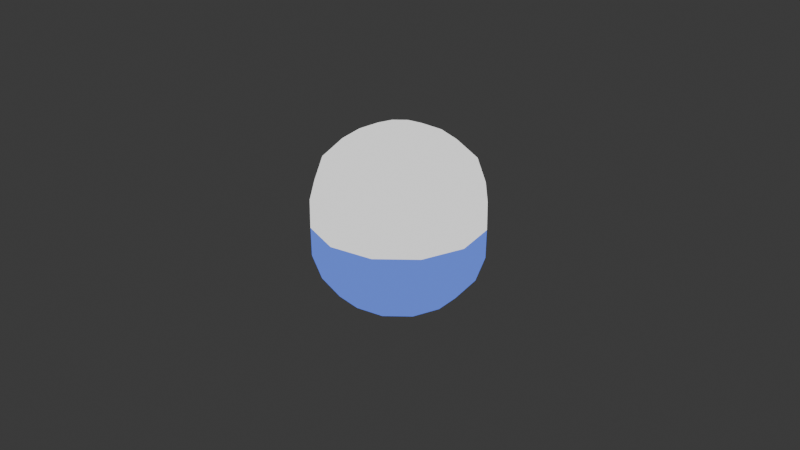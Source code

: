 # Source: gachapon.blend  (saved by Blender 4.2.66; exported with 4.5.12 LTS)
import bpy
from mathutils import Matrix  # noqa: F401  (used for matrix-valued properties, if any)

bpy.ops.wm.read_factory_settings(use_empty=True)
scene = bpy.context.scene
scene.name = 'Scene'

# ---- collections
col_collection = bpy.data.collections.new('Collection'); scene.collection.children.link(col_collection)

# ---- materials (node trees are filled in below, after node groups)
mat_material_001 = bpy.data.materials.new('Material.001')
mat_material = bpy.data.materials.new('Material')
mat_material.surface_render_method = 'BLENDED'
mat_material.blend_method = 'BLEND'
mat_material.alpha_threshold = 0.0
mat_material.roughness = 0.5
mat_material.line_color = (0.0, 0.0, 0.0, 1.0)

# ---- material node trees
mat_material_001.use_nodes = True; mat_material_001.node_tree.nodes.clear()
_N = mat_material_001.node_tree.nodes; _L = mat_material_001.node_tree.links
n0 = _N.new('ShaderNodeOutputMaterial'); n0.name = 'Material Output'; n0.location = (272, 285)
n1 = _N.new('ShaderNodeEmission'); n1.name = 'Emission'; n1.location = (8, 278)
n1.inputs[0].default_value = (0.117, 0.2084, 0.7989, 1.0)
_L.new(n1.outputs[0], n0.inputs[0])
n0.is_active_output = True
mat_material.use_nodes = True; mat_material.node_tree.nodes.clear()
_N = mat_material.node_tree.nodes; _L = mat_material.node_tree.links
n0 = _N.new('ShaderNodeOutputMaterial'); n0.name = 'Material Output'; n0.location = (505, 310)
n1 = _N.new('ShaderNodeEmission'); n1.name = 'Emission'; n1.location = (-138, 293)
n2 = _N.new('ShaderNodeBsdfTransparent'); n2.name = 'Transparent BSDF'; n2.location = (-146, 106)
n3 = _N.new('ShaderNodeMixShader'); n3.name = 'Mix Shader'; n3.location = (154, 258)
n3.inputs[0].default_value = 0.0
_L.new(n3.outputs[0], n0.inputs[0])
_L.new(n1.outputs[0], n3.inputs[1])
_L.new(n2.outputs[0], n3.inputs[2])
n0.is_active_output = True

# ---- world
world_world = bpy.data.worlds.new('World'); scene.world = world_world
world_world.use_nodes = True; world_world.node_tree.nodes.clear()
_N = world_world.node_tree.nodes; _L = world_world.node_tree.links
n0 = _N.new('ShaderNodeOutputWorld'); n0.name = 'World Output'; n0.location = (300, 300)
n1 = _N.new('ShaderNodeBackground'); n1.name = 'Background'; n1.location = (10, 300)
n1.inputs[0].default_value = (0.05088, 0.05088, 0.05088, 1.0)
_L.new(n1.outputs[0], n0.inputs[0])
n0.is_active_output = True
world_world.color = (0.05088, 0.05088, 0.05088)
world_world.sun_shadow_jitter_overblur = 0.0

# ---- cameras
cam_camera = bpy.data.cameras.new('Camera')
cam_camera.clip_end = 100.0
cam_camera.ortho_scale = 7.314

# ---- meshes
me_sphere = bpy.data.meshes.new('Sphere')
me_sphere.from_pydata([(6.698e-10, 0.9045, -0.309), (0.0, 0.309, -0.9511), (0.4541, 0.7865, 0.0), (0.4522, 0.7833, -0.309), (0.4045, 0.7006, -0.5878), (0.2939, 0.509, -0.809), (0.1545, 0.2676, -0.9511), (0.7865, 0.4541, 0.0), (0.7833, 0.4522, -0.309), (0.7006, 0.4045, -0.5878), (0.509, 0.2939, -0.809), (0.2676, 0.1545, -0.9511), (0.9082, 8.519e-10, 0.0), (0.9045, -2.749e-08, -0.309), (0.809, 0.0, -0.5878), (0.5878, 0.0, -0.809), (0.309, -1.49e-08, -0.9511), (0.7865, -0.4541, 0.0), (0.7833, -0.4522, -0.309), (0.7006, -0.4045, -0.5878), (0.509, -0.2939, -0.809), (0.2676, -0.1545, -0.9511), (0.4541, -0.7865, 0.0), (0.4522, -0.7833, -0.309), (0.4045, -0.7006, -0.5878), (0.2939, -0.509, -0.809), (0.1545, -0.2676, -0.9511), (8.823e-10, -0.9082, 0.0), (-2.767e-08, -0.9045, -0.309), (0.0, -0.809, -0.5878), (0.0, -0.5878, -0.809), (-2.98e-08, -0.309, -0.9511), (0.0, 0.0, -1.0), (-0.4541, -0.7865, 0.0), (-0.4522, -0.7833, -0.309), (-0.4045, -0.7006, -0.5878), (-0.2939, -0.509, -0.809), (-0.1545, -0.2676, -0.9511), (-0.7865, -0.4541, 0.0), (-0.7833, -0.4522, -0.309), (-0.7006, -0.4045, -0.5878), (-0.509, -0.2939, -0.809), (-0.2676, -0.1545, -0.9511), (-0.9082, 8.519e-10, 0.0), (-0.9045, 8.588e-08, -0.309), (-0.809, 0.0, -0.5878), (-0.5878, 0.0, -0.809), (-0.309, 4.47e-08, -0.9511), (-0.7865, 0.4541, 0.0), (-0.7833, 0.4522, -0.309), (-0.7006, 0.4045, -0.5878), (-0.509, 0.2939, -0.809), (-0.2676, 0.1545, -0.9511), (-0.4541, 0.7865, 0.0), (-0.4522, 0.7833, -0.309), (-0.4045, 0.7006, -0.5878), (-0.2939, 0.509, -0.809), (-0.1545, 0.2676, -0.9511), (8.823e-10, 0.9082, 0.0), (0.0, 0.809, -0.5878), (0.0, 0.5878, -0.809)], [], [(60, 59, 4, 5), (1, 60, 5, 6), (0, 58, 2, 3), (32, 1, 6), (59, 0, 3, 4), (5, 4, 9, 10), (6, 5, 10, 11), (3, 2, 7, 8), (32, 6, 11), (4, 3, 8, 9), (10, 9, 14, 15), (11, 10, 15, 16), (8, 7, 12, 13), (32, 11, 16), (9, 8, 13, 14), (14, 13, 18, 19), (15, 14, 19, 20), (16, 15, 20, 21), (13, 12, 17, 18), (32, 16, 21), (32, 21, 26), (19, 18, 23, 24), (20, 19, 24, 25), (21, 20, 25, 26), (18, 17, 22, 23), (26, 25, 30, 31), (23, 22, 27, 28), (32, 26, 31), (24, 23, 28, 29), (25, 24, 29, 30), (31, 30, 36, 37), (28, 27, 33, 34), (32, 31, 37), (29, 28, 34, 35), (30, 29, 35, 36), (36, 35, 40, 41), (37, 36, 41, 42), (34, 33, 38, 39), (32, 37, 42), (35, 34, 39, 40), (41, 40, 45, 46), (42, 41, 46, 47), (39, 38, 43, 44), (32, 42, 47), (40, 39, 44, 45), (32, 47, 52), (45, 44, 49, 50), (46, 45, 50, 51), (47, 46, 51, 52), (44, 43, 48, 49), (49, 48, 53, 54), (32, 52, 57), (50, 49, 54, 55), (51, 50, 55, 56), (52, 51, 56, 57), (57, 56, 60, 1), (54, 53, 58, 0), (32, 57, 1), (55, 54, 0, 59), (56, 55, 59, 60), (7, 2, 58, 53, 48, 43, 38, 33, 27, 22, 17, 12)])
_uv = me_sphere.uv_layers.new(name='UVMap')
_uv.uv.foreach_set('vector', [0.75, 0.2, 0.75, 0.3, 0.6667, 0.3, 0.6667, 0.2, 0.75, 0.1, 0.75, 0.2, 0.6667, 0.2, 0.6667, 0.1, 0.75, 0.4, 0.75, 0.5, 0.6667, 0.5, 0.6667, 0.4, 0.7083, 5.96e-08, 0.75, 0.1, 0.6667, 0.1, 0.75, 0.3, 0.75, 0.4, 0.6667, 0.4, 0.6667, 0.3, 0.6667, 0.2, 0.6667, 0.3, 0.5833, 0.3, 0.5833, 0.2, 0.6667, 0.1, 0.6667, 0.2, 0.5833, 0.2, 0.5833, 0.1, 0.6667, 0.4, 0.6667, 0.5, 0.5833, 0.5, 0.5833, 0.4, 0.625, 5.96e-08, 0.6667, 0.1, 0.5833, 0.1, 0.6667, 0.3, 0.6667, 0.4, 0.5833, 0.4, 0.5833, 0.3, 0.5833, 0.2, 0.5833, 0.3, 0.5, 0.3, 0.5, 0.2, 0.5833, 0.1, 0.5833, 0.2, 0.5, 0.2, 0.5, 0.1, 0.5833, 0.4, 0.5833, 0.5, 0.5, 0.5, 0.5, 0.4, 0.5417, 5.96e-08, 0.5833, 0.1, 0.5, 0.1, 0.5833, 0.3, 0.5833, 0.4, 0.5, 0.4, 0.5, 0.3, 0.5, 0.3, 0.5, 0.4, 0.4167, 0.4, 0.4167, 0.3, 0.5, 0.2, 0.5, 0.3, 0.4167, 0.3, 0.4167, 0.2, 0.5, 0.1, 0.5, 0.2, 0.4167, 0.2, 0.4167, 0.1, 0.5, 0.4, 0.5, 0.5, 0.4167, 0.5, 0.4167, 0.4, 0.4583, 5.96e-08, 0.5, 0.1, 0.4167, 0.1, 0.375, 5.96e-08, 0.4167, 0.1, 0.3333, 0.1, 0.4167, 0.3, 0.4167, 0.4, 0.3333, 0.4, 0.3333, 0.3, 0.4167, 0.2, 0.4167, 0.3, 0.3333, 0.3, 0.3333, 0.2, 0.4167, 0.1, 0.4167, 0.2, 0.3333, 0.2, 0.3333, 0.1, 0.4167, 0.4, 0.4167, 0.5, 0.3333, 0.5, 0.3333, 0.4, 0.3333, 0.1, 0.3333, 0.2, 0.25, 0.2, 0.25, 0.1, 0.3333, 0.4, 0.3333, 0.5, 0.25, 0.5, 0.25, 0.4, 0.2917, 5.96e-08, 0.3333, 0.1, 0.25, 0.1, 0.3333, 0.3, 0.3333, 0.4, 0.25, 0.4, 0.25, 0.3, 0.3333, 0.2, 0.3333, 0.3, 0.25, 0.3, 0.25, 0.2, 0.25, 0.1, 0.25, 0.2, 0.1667, 0.2, 0.1667, 0.1, 0.25, 0.4, 0.25, 0.5, 0.1667, 0.5, 0.1667, 0.4, 0.2083, 5.96e-08, 0.25, 0.1, 0.1667, 0.1, 0.25, 0.3, 0.25, 0.4, 0.1667, 0.4, 0.1667, 0.3, 0.25, 0.2, 0.25, 0.3, 0.1667, 0.3, 0.1667, 0.2, 0.1667, 0.2, 0.1667, 0.3, 0.08333, 0.3, 0.08333, 0.2, 0.1667, 0.1, 0.1667, 0.2, 0.08333, 0.2, 0.08333, 0.1, 0.1667, 0.4, 0.1667, 0.5, 0.08333, 0.5, 0.08333, 0.4, 0.125, 5.96e-08, 0.1667, 0.1, 0.08333, 0.1, 0.1667, 0.3, 0.1667, 0.4, 0.08333, 0.4, 0.08333, 0.3, 0.08333, 0.2, 0.08333, 0.3, 0.0, 0.3, 0.0, 0.2, 0.08333, 0.1, 0.08333, 0.2, 0.0, 0.2, 0.0, 0.1, 0.08333, 0.4, 0.08333, 0.5, 0.0, 0.5, 0.0, 0.4, 0.04167, 5.96e-08, 0.08333, 0.1, 0.0, 0.1, 0.08333, 0.3, 0.08333, 0.4, 0.0, 0.4, 0.0, 0.3, 0.9583, 5.96e-08, 1.0, 0.1, 0.9167, 0.1, 1.0, 0.3, 1.0, 0.4, 0.9167, 0.4, 0.9167, 0.3, 1.0, 0.2, 1.0, 0.3, 0.9167, 0.3, 0.9167, 0.2, 1.0, 0.1, 1.0, 0.2, 0.9167, 0.2, 0.9167, 0.1, 1.0, 0.4, 1.0, 0.5, 0.9167, 0.5, 0.9167, 0.4, 0.9167, 0.4, 0.9167, 0.5, 0.8333, 0.5, 0.8333, 0.4, 0.875, 5.96e-08, 0.9167, 0.1, 0.8333, 0.1, 0.9167, 0.3, 0.9167, 0.4, 0.8333, 0.4, 0.8333, 0.3, 0.9167, 0.2, 0.9167, 0.3, 0.8333, 0.3, 0.8333, 0.2, 0.9167, 0.1, 0.9167, 0.2, 0.8333, 0.2, 0.8333, 0.1, 0.8333, 0.1, 0.8333, 0.2, 0.75, 0.2, 0.75, 0.1, 0.8333, 0.4, 0.8333, 0.5, 0.75, 0.5, 0.75, 0.4, 0.7917, 5.96e-08, 0.8333, 0.1, 0.75, 0.1, 0.8333, 0.3, 0.8333, 0.4, 0.75, 0.4, 0.75, 0.3, 0.8333, 0.2, 0.8333, 0.3, 0.75, 0.3, 0.75, 0.2, 0.5833, 0.5, 0.6667, 0.5, 0.75, 0.5, 0.8333, 0.5, 0.9167, 0.5, 0.0, 0.5, 0.08333, 0.5, 0.1667, 0.5, 0.25, 0.5, 0.3333, 0.5, 0.4167, 0.5, 0.5, 0.5])
me_sphere.materials.append(mat_material_001)
me_sphere.update()
me_sphere_001 = bpy.data.meshes.new('Sphere.001')
me_sphere_001.from_pydata([(1.88e-09, 0.9046, -0.309), (0.0, 0.309, -0.9511), (0.4543, 0.7868, 1.49e-08), (0.4523, 0.7834, -0.309), (0.4045, 0.7006, -0.5878), (0.2939, 0.509, -0.809), (0.1545, 0.2676, -0.9511), (0.7868, 0.4543, 1.49e-08), (0.7834, 0.4523, -0.309), (0.7006, 0.4045, -0.5878), (0.509, 0.2939, -0.809), (0.2676, 0.1545, -0.9511), (0.9085, 3.031e-09, 0.0), (0.9046, -3.023e-08, -0.309), (0.809, 0.0, -0.5878), (0.5878, 0.0, -0.809), (0.309, -1.49e-08, -0.9511), (0.7868, -0.4543, -1.49e-08), (0.7834, -0.4523, -0.309), (0.7006, -0.4045, -0.5878), (0.509, -0.2939, -0.809), (0.2676, -0.1545, -0.9511), (0.4543, -0.7868, -1.49e-08), (0.4523, -0.7834, -0.309), (0.4045, -0.7006, -0.5878), (0.2939, -0.509, -0.809), (0.1545, -0.2676, -0.9511), (2.092e-09, -0.9085, -1.49e-08), (-2.647e-08, -0.9046, -0.309), (0.0, -0.809, -0.5878), (0.0, -0.5878, -0.809), (-2.98e-08, -0.309, -0.9511), (0.0, 0.0, -1.0), (-0.4543, -0.7868, -1.49e-08), (-0.4523, -0.7834, -0.309), (-0.4045, -0.7006, -0.5878), (-0.2939, -0.509, -0.809), (-0.1545, -0.2676, -0.9511), (-0.7868, -0.4543, -1.49e-08), (-0.7834, -0.4523, -0.309), (-0.7006, -0.4045, -0.5878), (-0.509, -0.2939, -0.809), (-0.2676, -0.1545, -0.9511), (-0.9085, 3.031e-09, 0.0), (-0.9046, 8.316e-08, -0.309), (-0.809, 0.0, -0.5878), (-0.5878, 0.0, -0.809), (-0.309, 4.47e-08, -0.9511), (-0.7868, 0.4543, 1.49e-08), (-0.7834, 0.4523, -0.309), (-0.7006, 0.4045, -0.5878), (-0.509, 0.2939, -0.809), (-0.2676, 0.1545, -0.9511), (-0.4543, 0.7868, 1.49e-08), (-0.4523, 0.7834, -0.309), (-0.4045, 0.7006, -0.5878), (-0.2939, 0.509, -0.809), (-0.1545, 0.2676, -0.9511), (2.092e-09, 0.9085, 1.49e-08), (0.0, 0.809, -0.5878), (0.0, 0.5878, -0.809)], [], [(60, 59, 4, 5), (1, 60, 5, 6), (0, 58, 2, 3), (32, 1, 6), (59, 0, 3, 4), (5, 4, 9, 10), (6, 5, 10, 11), (3, 2, 7, 8), (32, 6, 11), (4, 3, 8, 9), (10, 9, 14, 15), (11, 10, 15, 16), (8, 7, 12, 13), (32, 11, 16), (9, 8, 13, 14), (14, 13, 18, 19), (15, 14, 19, 20), (16, 15, 20, 21), (13, 12, 17, 18), (32, 16, 21), (32, 21, 26), (19, 18, 23, 24), (20, 19, 24, 25), (21, 20, 25, 26), (18, 17, 22, 23), (26, 25, 30, 31), (23, 22, 27, 28), (32, 26, 31), (24, 23, 28, 29), (25, 24, 29, 30), (31, 30, 36, 37), (28, 27, 33, 34), (32, 31, 37), (29, 28, 34, 35), (30, 29, 35, 36), (36, 35, 40, 41), (37, 36, 41, 42), (34, 33, 38, 39), (32, 37, 42), (35, 34, 39, 40), (41, 40, 45, 46), (42, 41, 46, 47), (39, 38, 43, 44), (32, 42, 47), (40, 39, 44, 45), (32, 47, 52), (45, 44, 49, 50), (46, 45, 50, 51), (47, 46, 51, 52), (44, 43, 48, 49), (49, 48, 53, 54), (32, 52, 57), (50, 49, 54, 55), (51, 50, 55, 56), (52, 51, 56, 57), (57, 56, 60, 1), (54, 53, 58, 0), (32, 57, 1), (55, 54, 0, 59), (56, 55, 59, 60), (7, 2, 58, 53, 48, 43, 38, 33, 27, 22, 17, 12)])
_uv = me_sphere_001.uv_layers.new(name='UVMap')
_uv.uv.foreach_set('vector', [0.75, 0.2, 0.75, 0.3, 0.6667, 0.3, 0.6667, 0.2, 0.75, 0.1, 0.75, 0.2, 0.6667, 0.2, 0.6667, 0.1, 0.75, 0.4, 0.75, 0.5, 0.6667, 0.5, 0.6667, 0.4, 0.7083, 5.96e-08, 0.75, 0.1, 0.6667, 0.1, 0.75, 0.3, 0.75, 0.4, 0.6667, 0.4, 0.6667, 0.3, 0.6667, 0.2, 0.6667, 0.3, 0.5833, 0.3, 0.5833, 0.2, 0.6667, 0.1, 0.6667, 0.2, 0.5833, 0.2, 0.5833, 0.1, 0.6667, 0.4, 0.6667, 0.5, 0.5833, 0.5, 0.5833, 0.4, 0.625, 5.96e-08, 0.6667, 0.1, 0.5833, 0.1, 0.6667, 0.3, 0.6667, 0.4, 0.5833, 0.4, 0.5833, 0.3, 0.5833, 0.2, 0.5833, 0.3, 0.5, 0.3, 0.5, 0.2, 0.5833, 0.1, 0.5833, 0.2, 0.5, 0.2, 0.5, 0.1, 0.5833, 0.4, 0.5833, 0.5, 0.5, 0.5, 0.5, 0.4, 0.5417, 5.96e-08, 0.5833, 0.1, 0.5, 0.1, 0.5833, 0.3, 0.5833, 0.4, 0.5, 0.4, 0.5, 0.3, 0.5, 0.3, 0.5, 0.4, 0.4167, 0.4, 0.4167, 0.3, 0.5, 0.2, 0.5, 0.3, 0.4167, 0.3, 0.4167, 0.2, 0.5, 0.1, 0.5, 0.2, 0.4167, 0.2, 0.4167, 0.1, 0.5, 0.4, 0.5, 0.5, 0.4167, 0.5, 0.4167, 0.4, 0.4583, 5.96e-08, 0.5, 0.1, 0.4167, 0.1, 0.375, 5.96e-08, 0.4167, 0.1, 0.3333, 0.1, 0.4167, 0.3, 0.4167, 0.4, 0.3333, 0.4, 0.3333, 0.3, 0.4167, 0.2, 0.4167, 0.3, 0.3333, 0.3, 0.3333, 0.2, 0.4167, 0.1, 0.4167, 0.2, 0.3333, 0.2, 0.3333, 0.1, 0.4167, 0.4, 0.4167, 0.5, 0.3333, 0.5, 0.3333, 0.4, 0.3333, 0.1, 0.3333, 0.2, 0.25, 0.2, 0.25, 0.1, 0.3333, 0.4, 0.3333, 0.5, 0.25, 0.5, 0.25, 0.4, 0.2917, 5.96e-08, 0.3333, 0.1, 0.25, 0.1, 0.3333, 0.3, 0.3333, 0.4, 0.25, 0.4, 0.25, 0.3, 0.3333, 0.2, 0.3333, 0.3, 0.25, 0.3, 0.25, 0.2, 0.25, 0.1, 0.25, 0.2, 0.1667, 0.2, 0.1667, 0.1, 0.25, 0.4, 0.25, 0.5, 0.1667, 0.5, 0.1667, 0.4, 0.2083, 5.96e-08, 0.25, 0.1, 0.1667, 0.1, 0.25, 0.3, 0.25, 0.4, 0.1667, 0.4, 0.1667, 0.3, 0.25, 0.2, 0.25, 0.3, 0.1667, 0.3, 0.1667, 0.2, 0.1667, 0.2, 0.1667, 0.3, 0.08333, 0.3, 0.08333, 0.2, 0.1667, 0.1, 0.1667, 0.2, 0.08333, 0.2, 0.08333, 0.1, 0.1667, 0.4, 0.1667, 0.5, 0.08333, 0.5, 0.08333, 0.4, 0.125, 5.96e-08, 0.1667, 0.1, 0.08333, 0.1, 0.1667, 0.3, 0.1667, 0.4, 0.08333, 0.4, 0.08333, 0.3, 0.08333, 0.2, 0.08333, 0.3, 0.0, 0.3, 0.0, 0.2, 0.08333, 0.1, 0.08333, 0.2, 0.0, 0.2, 0.0, 0.1, 0.08333, 0.4, 0.08333, 0.5, 0.0, 0.5, 0.0, 0.4, 0.04167, 5.96e-08, 0.08333, 0.1, 0.0, 0.1, 0.08333, 0.3, 0.08333, 0.4, 0.0, 0.4, 0.0, 0.3, 0.9583, 5.96e-08, 1.0, 0.1, 0.9167, 0.1, 1.0, 0.3, 1.0, 0.4, 0.9167, 0.4, 0.9167, 0.3, 1.0, 0.2, 1.0, 0.3, 0.9167, 0.3, 0.9167, 0.2, 1.0, 0.1, 1.0, 0.2, 0.9167, 0.2, 0.9167, 0.1, 1.0, 0.4, 1.0, 0.5, 0.9167, 0.5, 0.9167, 0.4, 0.9167, 0.4, 0.9167, 0.5, 0.8333, 0.5, 0.8333, 0.4, 0.875, 5.96e-08, 0.9167, 0.1, 0.8333, 0.1, 0.9167, 0.3, 0.9167, 0.4, 0.8333, 0.4, 0.8333, 0.3, 0.9167, 0.2, 0.9167, 0.3, 0.8333, 0.3, 0.8333, 0.2, 0.9167, 0.1, 0.9167, 0.2, 0.8333, 0.2, 0.8333, 0.1, 0.8333, 0.1, 0.8333, 0.2, 0.75, 0.2, 0.75, 0.1, 0.8333, 0.4, 0.8333, 0.5, 0.75, 0.5, 0.75, 0.4, 0.7917, 5.96e-08, 0.8333, 0.1, 0.75, 0.1, 0.8333, 0.3, 0.8333, 0.4, 0.75, 0.4, 0.75, 0.3, 0.8333, 0.2, 0.8333, 0.3, 0.75, 0.3, 0.75, 0.2, 0.5833, 0.5, 0.6667, 0.5, 0.75, 0.5, 0.8333, 0.5, 0.9167, 0.5, 0.0, 0.5, 0.08333, 0.5, 0.1667, 0.5, 0.25, 0.5, 0.3333, 0.5, 0.4167, 0.5, 0.5, 0.5])
me_sphere_001.materials.append(mat_material)
me_sphere_001.update()

# ---- objects
ob_camera = bpy.data.objects.new('Camera', cam_camera)
ob_sphere = bpy.data.objects.new('Sphere', me_sphere)
ob_sphere_001 = bpy.data.objects.new('Sphere.001', me_sphere_001)

# ---- transforms, parenting, visibility, modifiers, constraints
ob_camera.location = (7.359, -6.926, 4.958)
ob_camera.rotation_euler = (1.109, 0.0, 0.8149)
ob_camera.lock_rotations_4d = False
ob_camera.empty_display_type = 'ARROWS'
ob_camera.color = (0.0, 0.0, 0.0, 0.0)
ob_camera.display_type = 'WIRE'
ob_camera.lineart.crease_threshold = 0.0
ob_sphere.location = (0.0, 0.0, 0.0)
ob_sphere_001.location = (0.0, 0.0, 0.002328)
ob_sphere_001.rotation_euler = (3.142, -0.0, 0.0)

# ---- collection membership
col_collection.objects.link(ob_camera)
col_collection.objects.link(ob_sphere)
col_collection.objects.link(ob_sphere_001)

# ---- scene / render settings (as saved in the file)
scene.camera = ob_camera
scene.frame_start = 1; scene.frame_end = 250; scene.frame_set(1)
scene.render.engine = 'BLENDER_EEVEE_NEXT'
bpy.context.view_layer.update()
